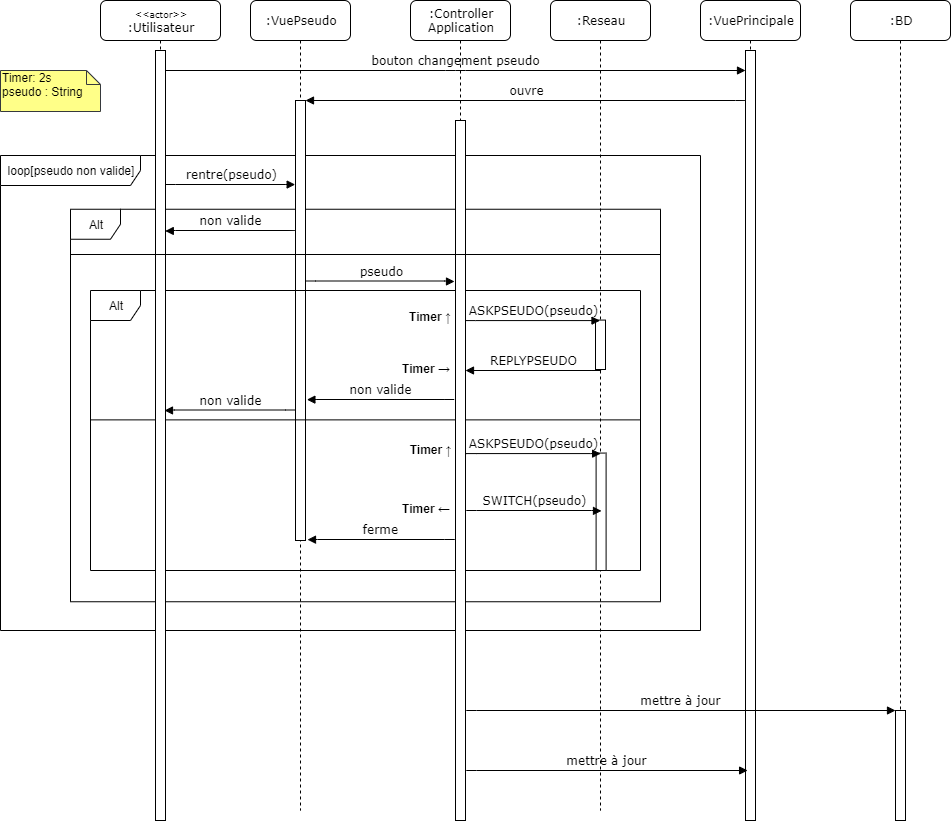

The diagram above was exported from draw.io. Its source (the exported page's mxGraphModel, read from the mxfile embedded in the PNG):
<mxGraphModel dx="2542" dy="1040" grid="1" gridSize="10" guides="1" tooltips="1" connect="1" arrows="1" fold="1" page="1" pageScale="1" pageWidth="850" pageHeight="1100" math="0" shadow="0">
  <root>
    <mxCell id="0" />
    <mxCell id="1" parent="0" />
    <mxCell id="vOJvsUg9mxPzFUxnC8iM-1" value="Alt" style="shape=umlFrame;whiteSpace=wrap;html=1;strokeColor=#000000;fillColor=none;width=50;height=30;" vertex="1" parent="1">
      <mxGeometry x="60" y="288.75" width="590" height="392.5" as="geometry" />
    </mxCell>
    <mxCell id="vOJvsUg9mxPzFUxnC8iM-2" value="loop[pseudo non valide]" style="shape=umlFrame;whiteSpace=wrap;html=1;strokeColor=#000000;fillColor=none;width=140;height=30;" vertex="1" parent="1">
      <mxGeometry x="-10" y="235" width="700" height="475" as="geometry" />
    </mxCell>
    <mxCell id="vOJvsUg9mxPzFUxnC8iM-3" value=":VuePseudo" style="shape=umlLifeline;perimeter=lifelinePerimeter;whiteSpace=wrap;html=1;container=1;collapsible=0;recursiveResize=0;outlineConnect=0;rounded=1;shadow=0;comic=0;labelBackgroundColor=none;strokeWidth=1;fontFamily=Verdana;fontSize=12;align=center;" vertex="1" parent="1">
      <mxGeometry x="240" y="80" width="100" height="810" as="geometry" />
    </mxCell>
    <mxCell id="vOJvsUg9mxPzFUxnC8iM-4" value="" style="html=1;points=[];perimeter=orthogonalPerimeter;rounded=0;shadow=0;comic=0;labelBackgroundColor=none;strokeWidth=1;fontFamily=Verdana;fontSize=12;align=center;" vertex="1" parent="vOJvsUg9mxPzFUxnC8iM-3">
      <mxGeometry x="45" y="100" width="10" height="440" as="geometry" />
    </mxCell>
    <mxCell id="vOJvsUg9mxPzFUxnC8iM-5" value="Alt" style="shape=umlFrame;whiteSpace=wrap;html=1;strokeColor=#000000;fillColor=none;width=50;height=30;" vertex="1" parent="vOJvsUg9mxPzFUxnC8iM-3">
      <mxGeometry x="-160" y="290" width="550" height="280" as="geometry" />
    </mxCell>
    <mxCell id="vOJvsUg9mxPzFUxnC8iM-6" value="" style="line;strokeWidth=1;fillColor=none;align=left;verticalAlign=middle;spacingTop=-1;spacingLeft=3;spacingRight=3;rotatable=0;labelPosition=right;points=[];portConstraint=eastwest;" vertex="1" parent="vOJvsUg9mxPzFUxnC8iM-3">
      <mxGeometry x="-160" y="415.38" width="550" height="8" as="geometry" />
    </mxCell>
    <mxCell id="vOJvsUg9mxPzFUxnC8iM-7" value=":Controller Application" style="shape=umlLifeline;perimeter=lifelinePerimeter;whiteSpace=wrap;html=1;container=1;collapsible=0;recursiveResize=0;outlineConnect=0;rounded=1;shadow=0;comic=0;labelBackgroundColor=none;strokeWidth=1;fontFamily=Verdana;fontSize=12;align=center;" vertex="1" parent="1">
      <mxGeometry x="400" y="80" width="100" height="820" as="geometry" />
    </mxCell>
    <mxCell id="vOJvsUg9mxPzFUxnC8iM-8" value="" style="html=1;points=[];perimeter=orthogonalPerimeter;rounded=0;shadow=0;comic=0;labelBackgroundColor=none;strokeWidth=1;fontFamily=Verdana;fontSize=12;align=center;" vertex="1" parent="vOJvsUg9mxPzFUxnC8iM-7">
      <mxGeometry x="45" y="120" width="10" height="700" as="geometry" />
    </mxCell>
    <mxCell id="vOJvsUg9mxPzFUxnC8iM-9" value="&lt;font style=&quot;font-size: 9px&quot;&gt;&amp;lt;&amp;lt;actor&amp;gt;&amp;gt;&lt;/font&gt;&lt;br&gt;:Utilisateur" style="shape=umlLifeline;perimeter=lifelinePerimeter;whiteSpace=wrap;html=1;container=1;collapsible=0;recursiveResize=0;outlineConnect=0;rounded=1;shadow=0;comic=0;labelBackgroundColor=none;strokeWidth=1;fontFamily=Verdana;fontSize=12;align=center;" vertex="1" parent="1">
      <mxGeometry x="90" y="80" width="120" height="820" as="geometry" />
    </mxCell>
    <mxCell id="vOJvsUg9mxPzFUxnC8iM-10" value="" style="html=1;points=[];perimeter=orthogonalPerimeter;rounded=0;shadow=0;comic=0;labelBackgroundColor=none;strokeWidth=1;fontFamily=Verdana;fontSize=12;align=center;" vertex="1" parent="vOJvsUg9mxPzFUxnC8iM-9">
      <mxGeometry x="55" y="50" width="10" height="770" as="geometry" />
    </mxCell>
    <mxCell id="vOJvsUg9mxPzFUxnC8iM-11" value="bouton changement pseudo" style="html=1;verticalAlign=bottom;endArrow=block;labelBackgroundColor=none;fontFamily=Verdana;fontSize=12;edgeStyle=elbowEdgeStyle;elbow=vertical;" edge="1" parent="1" target="vOJvsUg9mxPzFUxnC8iM-35">
      <mxGeometry relative="1" as="geometry">
        <mxPoint x="155" y="150" as="sourcePoint" />
        <Array as="points" />
      </mxGeometry>
    </mxCell>
    <mxCell id="vOJvsUg9mxPzFUxnC8iM-12" value="ouvre" style="html=1;verticalAlign=bottom;endArrow=block;labelBackgroundColor=none;fontFamily=Verdana;fontSize=12;edgeStyle=elbowEdgeStyle;elbow=vertical;exitX=0.02;exitY=0.066;exitDx=0;exitDy=0;exitPerimeter=0;" edge="1" parent="1" source="vOJvsUg9mxPzFUxnC8iM-35" target="vOJvsUg9mxPzFUxnC8iM-4">
      <mxGeometry relative="1" as="geometry">
        <mxPoint x="159.32352941176464" y="159.9999999999999" as="sourcePoint" />
        <mxPoint x="290" y="180" as="targetPoint" />
        <Array as="points">
          <mxPoint x="350" y="180" />
          <mxPoint x="370" y="160" />
        </Array>
      </mxGeometry>
    </mxCell>
    <mxCell id="vOJvsUg9mxPzFUxnC8iM-13" value="rentre(pseudo)" style="html=1;verticalAlign=bottom;endArrow=block;entryX=-0.033;entryY=0.132;labelBackgroundColor=none;fontFamily=Verdana;fontSize=12;edgeStyle=elbowEdgeStyle;elbow=vertical;exitX=1.017;exitY=0.169;exitDx=0;exitDy=0;exitPerimeter=0;entryDx=0;entryDy=0;entryPerimeter=0;" edge="1" parent="1">
      <mxGeometry relative="1" as="geometry">
        <mxPoint x="155.17000000000053" y="263.5000000000002" as="sourcePoint" />
        <mxPoint x="284.6700000000001" y="264.08000000000015" as="targetPoint" />
        <Array as="points">
          <mxPoint x="230" y="264" />
          <mxPoint x="370" y="219" />
        </Array>
      </mxGeometry>
    </mxCell>
    <mxCell id="vOJvsUg9mxPzFUxnC8iM-14" value=":Reseau" style="shape=umlLifeline;perimeter=lifelinePerimeter;whiteSpace=wrap;html=1;container=1;collapsible=0;recursiveResize=0;outlineConnect=0;rounded=1;shadow=0;comic=0;labelBackgroundColor=none;strokeWidth=1;fontFamily=Verdana;fontSize=12;align=center;" vertex="1" parent="1">
      <mxGeometry x="540" y="80" width="100" height="810" as="geometry" />
    </mxCell>
    <mxCell id="vOJvsUg9mxPzFUxnC8iM-16" value="" style="html=1;points=[];perimeter=orthogonalPerimeter;rounded=0;shadow=0;comic=0;labelBackgroundColor=none;strokeWidth=1;fontFamily=Verdana;fontSize=12;align=center;" vertex="1" parent="vOJvsUg9mxPzFUxnC8iM-14">
      <mxGeometry x="45" y="319.58" width="10" height="49.42" as="geometry" />
    </mxCell>
    <mxCell id="vOJvsUg9mxPzFUxnC8iM-17" value="ASKPSEUDO(pseudo)" style="html=1;verticalAlign=bottom;endArrow=block;entryX=-0.033;entryY=0.132;labelBackgroundColor=none;fontFamily=Verdana;fontSize=12;edgeStyle=elbowEdgeStyle;elbow=vertical;entryDx=0;entryDy=0;entryPerimeter=0;" edge="1" parent="vOJvsUg9mxPzFUxnC8iM-14">
      <mxGeometry relative="1" as="geometry">
        <mxPoint x="-85" y="320.58000000000004" as="sourcePoint" />
        <mxPoint x="49.5" y="320.1600000000001" as="targetPoint" />
        <Array as="points">
          <mxPoint x="-5.170000000000073" y="320.08000000000004" />
          <mxPoint x="134.82999999999993" y="275.08000000000004" />
        </Array>
      </mxGeometry>
    </mxCell>
    <mxCell id="vOJvsUg9mxPzFUxnC8iM-20" value="non valide" style="html=1;verticalAlign=bottom;endArrow=block;labelBackgroundColor=none;fontFamily=Verdana;fontSize=12;edgeStyle=elbowEdgeStyle;elbow=vertical;entryX=0.978;entryY=0.281;entryDx=0;entryDy=0;entryPerimeter=0;" edge="1" parent="1">
      <mxGeometry relative="1" as="geometry">
        <mxPoint x="285" y="311.0000000000002" as="sourcePoint" />
        <mxPoint x="154.77999999999975" y="310.5" as="targetPoint" />
        <Array as="points">
          <mxPoint x="205" y="310" />
          <mxPoint x="225" y="290" />
        </Array>
      </mxGeometry>
    </mxCell>
    <mxCell id="vOJvsUg9mxPzFUxnC8iM-21" value="pseudo" style="html=1;verticalAlign=bottom;endArrow=block;labelBackgroundColor=none;fontFamily=Verdana;fontSize=12;edgeStyle=elbowEdgeStyle;elbow=vertical;" edge="1" parent="1">
      <mxGeometry relative="1" as="geometry">
        <mxPoint x="295" y="361.0000000000002" as="sourcePoint" />
        <mxPoint x="444" y="361" as="targetPoint" />
        <Array as="points">
          <mxPoint x="374.83000000000004" y="360.5" />
          <mxPoint x="514.83" y="315.5" />
        </Array>
      </mxGeometry>
    </mxCell>
    <mxCell id="vOJvsUg9mxPzFUxnC8iM-22" value="REPLYPSEUDO" style="html=1;verticalAlign=bottom;endArrow=block;labelBackgroundColor=none;fontFamily=Verdana;fontSize=12;edgeStyle=elbowEdgeStyle;elbow=vertical;exitX=0.552;exitY=0.998;exitDx=0;exitDy=0;exitPerimeter=0;" edge="1" parent="1">
      <mxGeometry relative="1" as="geometry">
        <mxPoint x="590.52" y="449.8211600000002" as="sourcePoint" />
        <mxPoint x="455" y="450" as="targetPoint" />
        <Array as="points">
          <mxPoint x="590" y="450" />
          <mxPoint x="510" y="410.58000000000004" />
          <mxPoint x="495" y="440.58000000000004" />
          <mxPoint x="515" y="420.58000000000004" />
        </Array>
      </mxGeometry>
    </mxCell>
    <mxCell id="vOJvsUg9mxPzFUxnC8iM-23" value="Timer ↑" style="text;align=center;fontStyle=1;verticalAlign=middle;spacingLeft=3;spacingRight=3;strokeColor=none;rotatable=0;points=[[0,0.5],[1,0.5]];portConstraint=eastwest;fillColor=none;" vertex="1" parent="1">
      <mxGeometry x="380" y="383" width="80" height="26" as="geometry" />
    </mxCell>
    <mxCell id="vOJvsUg9mxPzFUxnC8iM-24" value="Timer →" style="text;align=center;fontStyle=1;verticalAlign=middle;spacingLeft=3;spacingRight=3;strokeColor=none;rotatable=0;points=[[0,0.5],[1,0.5]];portConstraint=eastwest;fillColor=none;" vertex="1" parent="1">
      <mxGeometry x="376" y="435" width="80" height="26" as="geometry" />
    </mxCell>
    <mxCell id="vOJvsUg9mxPzFUxnC8iM-25" value="non valide" style="html=1;verticalAlign=bottom;endArrow=block;labelBackgroundColor=none;fontFamily=Verdana;fontSize=12;edgeStyle=elbowEdgeStyle;elbow=vertical;entryX=1.14;entryY=0.412;entryDx=0;entryDy=0;entryPerimeter=0;exitX=-0.14;exitY=0.437;exitDx=0;exitDy=0;exitPerimeter=0;" edge="1" parent="1">
      <mxGeometry relative="1" as="geometry">
        <mxPoint x="443.5999999999999" y="479.2700000000002" as="sourcePoint" />
        <mxPoint x="296.4000000000001" y="479.15999999999985" as="targetPoint" />
        <Array as="points">
          <mxPoint x="360.22" y="479" />
          <mxPoint x="380.22" y="459" />
        </Array>
      </mxGeometry>
    </mxCell>
    <mxCell id="vOJvsUg9mxPzFUxnC8iM-26" value="non valide" style="html=1;verticalAlign=bottom;endArrow=block;labelBackgroundColor=none;fontFamily=Verdana;fontSize=12;edgeStyle=elbowEdgeStyle;elbow=vertical;" edge="1" parent="1">
      <mxGeometry relative="1" as="geometry">
        <mxPoint x="285" y="490" as="sourcePoint" />
        <mxPoint x="154" y="490" as="targetPoint" />
        <Array as="points">
          <mxPoint x="200.22" y="489.5" />
          <mxPoint x="220.22" y="469.5" />
        </Array>
      </mxGeometry>
    </mxCell>
    <mxCell id="vOJvsUg9mxPzFUxnC8iM-27" value="" style="html=1;points=[];perimeter=orthogonalPerimeter;rounded=0;shadow=0;comic=0;labelBackgroundColor=none;strokeWidth=1;fontFamily=Verdana;fontSize=12;align=center;" vertex="1" parent="1">
      <mxGeometry x="585.6" y="532.58" width="10" height="117.42" as="geometry" />
    </mxCell>
    <mxCell id="vOJvsUg9mxPzFUxnC8iM-28" value="ASKPSEUDO(pseudo)" style="html=1;verticalAlign=bottom;endArrow=block;entryX=-0.033;entryY=0.132;labelBackgroundColor=none;fontFamily=Verdana;fontSize=12;edgeStyle=elbowEdgeStyle;elbow=vertical;entryDx=0;entryDy=0;entryPerimeter=0;" edge="1" parent="1">
      <mxGeometry relative="1" as="geometry">
        <mxPoint x="455.5999999999999" y="533.5799999999999" as="sourcePoint" />
        <mxPoint x="590.0999999999999" y="533.1600000000003" as="targetPoint" />
        <Array as="points">
          <mxPoint x="535.43" y="533.08" />
          <mxPoint x="675.43" y="488.08000000000004" />
        </Array>
      </mxGeometry>
    </mxCell>
    <mxCell id="vOJvsUg9mxPzFUxnC8iM-29" value="Timer ↑" style="text;align=center;fontStyle=1;verticalAlign=middle;spacingLeft=3;spacingRight=3;strokeColor=none;rotatable=0;points=[[0,0.5],[1,0.5]];portConstraint=eastwest;fillColor=none;" vertex="1" parent="1">
      <mxGeometry x="380.6" y="516" width="80" height="26" as="geometry" />
    </mxCell>
    <mxCell id="vOJvsUg9mxPzFUxnC8iM-30" value="Timer ←" style="text;align=center;fontStyle=1;verticalAlign=middle;spacingLeft=3;spacingRight=3;strokeColor=none;rotatable=0;points=[[0,0.5],[1,0.5]];portConstraint=eastwest;fillColor=none;" vertex="1" parent="1">
      <mxGeometry x="376" y="575" width="80" height="26" as="geometry" />
    </mxCell>
    <mxCell id="vOJvsUg9mxPzFUxnC8iM-31" value="ferme" style="html=1;verticalAlign=bottom;endArrow=block;labelBackgroundColor=none;fontFamily=Verdana;fontSize=12;edgeStyle=elbowEdgeStyle;elbow=vertical;entryX=1.14;entryY=0.412;entryDx=0;entryDy=0;entryPerimeter=0;exitX=-0.14;exitY=0.437;exitDx=0;exitDy=0;exitPerimeter=0;" edge="1" parent="1">
      <mxGeometry relative="1" as="geometry">
        <mxPoint x="444.1999999999998" y="619.2700000000002" as="sourcePoint" />
        <mxPoint x="297.00000000000045" y="619.1599999999999" as="targetPoint" />
        <Array as="points">
          <mxPoint x="360.82000000000005" y="619" />
          <mxPoint x="380.82000000000005" y="599" />
        </Array>
      </mxGeometry>
    </mxCell>
    <mxCell id="vOJvsUg9mxPzFUxnC8iM-32" value="SWITCH(pseudo)" style="html=1;verticalAlign=bottom;endArrow=block;labelBackgroundColor=none;fontFamily=Verdana;fontSize=12;edgeStyle=elbowEdgeStyle;elbow=vertical;" edge="1" parent="1">
      <mxGeometry relative="1" as="geometry">
        <mxPoint x="456" y="590.5" as="sourcePoint" />
        <mxPoint x="591" y="590.4200000000003" as="targetPoint" />
        <Array as="points">
          <mxPoint x="535.8299999999999" y="590" />
          <mxPoint x="675.8299999999999" y="545" />
        </Array>
      </mxGeometry>
    </mxCell>
    <mxCell id="vOJvsUg9mxPzFUxnC8iM-33" value="" style="line;strokeWidth=1;fillColor=none;align=left;verticalAlign=middle;spacingTop=-1;spacingLeft=3;spacingRight=3;rotatable=0;labelPosition=right;points=[];portConstraint=eastwest;" vertex="1" parent="1">
      <mxGeometry x="60" y="330" width="590" height="8" as="geometry" />
    </mxCell>
    <mxCell id="vOJvsUg9mxPzFUxnC8iM-34" value=":VuePrincipale" style="shape=umlLifeline;perimeter=lifelinePerimeter;whiteSpace=wrap;html=1;container=1;collapsible=0;recursiveResize=0;outlineConnect=0;rounded=1;shadow=0;comic=0;labelBackgroundColor=none;strokeWidth=1;fontFamily=Verdana;fontSize=12;align=center;" vertex="1" parent="1">
      <mxGeometry x="690" y="80" width="100" height="820" as="geometry" />
    </mxCell>
    <mxCell id="vOJvsUg9mxPzFUxnC8iM-35" value="" style="html=1;points=[];perimeter=orthogonalPerimeter;rounded=0;shadow=0;comic=0;labelBackgroundColor=none;strokeWidth=1;fontFamily=Verdana;fontSize=12;align=center;" vertex="1" parent="vOJvsUg9mxPzFUxnC8iM-34">
      <mxGeometry x="45" y="50" width="10" height="770" as="geometry" />
    </mxCell>
    <mxCell id="vOJvsUg9mxPzFUxnC8iM-37" value="Timer: 2s&lt;br&gt;pseudo : String" style="shape=note;whiteSpace=wrap;html=1;size=14;verticalAlign=top;align=left;spacingTop=-6;strokeColor=#36393d;fillColor=#ffff88;" vertex="1" parent="1">
      <mxGeometry x="-10" y="150" width="100" height="41" as="geometry" />
    </mxCell>
    <mxCell id="vOJvsUg9mxPzFUxnC8iM-38" value="mettre à jour" style="html=1;verticalAlign=bottom;endArrow=block;labelBackgroundColor=none;fontFamily=Verdana;fontSize=12;edgeStyle=elbowEdgeStyle;elbow=vertical;exitX=0.89;exitY=0.815;exitDx=0;exitDy=0;exitPerimeter=0;" edge="1" parent="1">
      <mxGeometry relative="1" as="geometry">
        <mxPoint x="456.0000000000001" y="850.5" as="sourcePoint" />
        <mxPoint x="737.1" y="850" as="targetPoint" />
        <Array as="points">
          <mxPoint x="482.1" y="850" />
        </Array>
      </mxGeometry>
    </mxCell>
    <mxCell id="vOJvsUg9mxPzFUxnC8iM-39" value=":BD" style="shape=umlLifeline;perimeter=lifelinePerimeter;whiteSpace=wrap;html=1;container=1;collapsible=0;recursiveResize=0;outlineConnect=0;rounded=1;shadow=0;comic=0;labelBackgroundColor=none;strokeWidth=1;fontFamily=Verdana;fontSize=12;align=center;" vertex="1" parent="1">
      <mxGeometry x="840" y="80" width="100" height="820" as="geometry" />
    </mxCell>
    <mxCell id="vOJvsUg9mxPzFUxnC8iM-40" value="" style="html=1;points=[];perimeter=orthogonalPerimeter;rounded=0;shadow=0;comic=0;labelBackgroundColor=none;strokeWidth=1;fontFamily=Verdana;fontSize=12;align=center;" vertex="1" parent="vOJvsUg9mxPzFUxnC8iM-39">
      <mxGeometry x="45" y="710" width="10" height="110" as="geometry" />
    </mxCell>
    <mxCell id="vOJvsUg9mxPzFUxnC8iM-41" value="mettre à jour" style="html=1;verticalAlign=bottom;endArrow=block;labelBackgroundColor=none;fontFamily=Verdana;fontSize=12;edgeStyle=elbowEdgeStyle;elbow=vertical;exitX=0.89;exitY=0.815;exitDx=0;exitDy=0;exitPerimeter=0;" edge="1" parent="1" target="vOJvsUg9mxPzFUxnC8iM-40">
      <mxGeometry relative="1" as="geometry">
        <mxPoint x="456.0000000000001" y="790.5" as="sourcePoint" />
        <mxPoint x="737.1" y="790" as="targetPoint" />
        <Array as="points">
          <mxPoint x="482.1" y="790" />
        </Array>
      </mxGeometry>
    </mxCell>
  </root>
</mxGraphModel>